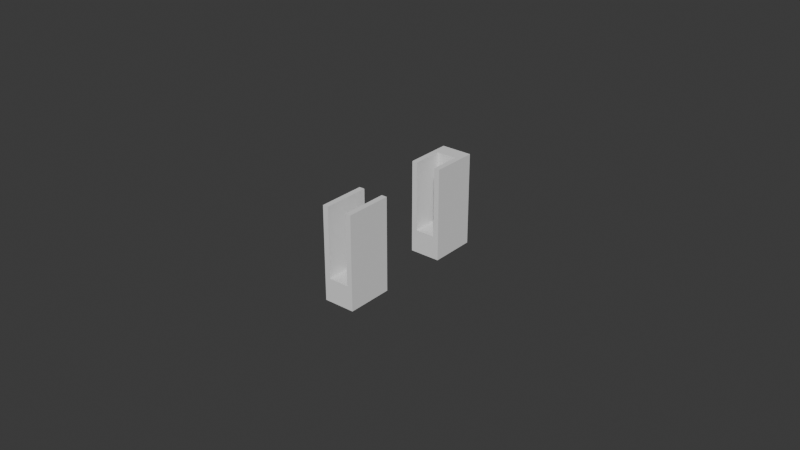 # Source: supporto_tappetino.blend  (saved by Blender 4.3.34; exported with 4.5.12 LTS)
import bpy
from mathutils import Matrix  # noqa: F401  (used for matrix-valued properties, if any)

bpy.ops.wm.read_factory_settings(use_empty=True)
scene = bpy.context.scene
scene.name = 'Scene'

# ---- collections
col_collection = bpy.data.collections.new('Collection'); scene.collection.children.link(col_collection)

# ---- world
world_world = bpy.data.worlds.new('World'); scene.world = world_world
world_world.use_nodes = True; world_world.node_tree.nodes.clear()
_N = world_world.node_tree.nodes; _L = world_world.node_tree.links
n0 = _N.new('ShaderNodeOutputWorld'); n0.name = 'World Output'; n0.location = (300, 300)
n1 = _N.new('ShaderNodeBackground'); n1.name = 'Background'; n1.location = (10, 300)
n1.inputs[0].default_value = (0.05088, 0.05088, 0.05088, 1.0)
_L.new(n1.outputs[0], n0.inputs[0])
n0.is_active_output = True
world_world.color = (0.05088, 0.05088, 0.05088)
world_world.sun_shadow_jitter_overblur = 0.0

# ---- meshes
me_cube_001 = bpy.data.meshes.new('Cube.001')
me_cube_001.from_pydata([(-1.0, -1.0, -1.0), (-1.0, -1.0, 1.0), (-1.0, 1.0, -1.0), (-1.0, 1.0, 1.0), (1.0, -1.0, -1.0), (1.0, -1.0, 1.0), (1.0, 1.0, -1.0), (1.0, 1.0, 1.0), (0.4306, 1.0, -1.0), (-0.4306, 1.0, -1.0), (-0.6459, 1.0, 1.0), (0.6459, 1.0, 1.0), (-0.4306, -1.0, -1.0), (0.4306, -1.0, -1.0), (0.6459, -1.0, 1.0), (-0.6459, -1.0, 1.0), (-0.6459, 1.0, -0.5), (0.6459, 1.0, -0.5), (0.6459, -1.0, -0.5), (-0.6459, -1.0, -0.5)], [], [(0, 1, 3, 2), (8, 17, 11, 7, 6), (6, 7, 5, 4), (12, 19, 15, 1, 0), (8, 6, 4, 13), (10, 3, 1, 15), (7, 11, 14, 5), (14, 11, 17, 18), (2, 9, 12, 0), (9, 8, 13, 12), (4, 5, 14, 18, 13), (2, 3, 10, 16, 9), (17, 16, 19, 18), (10, 15, 19, 16), (13, 18, 19, 12), (9, 16, 17, 8)])
_uv = me_cube_001.uv_layers.new(name='UVMap')
_uv.uv.foreach_set('vector', [0.375, 0.0, 0.625, 0.0, 0.625, 0.25, 0.375, 0.25, 0.375, 0.4167, 0.5093, 0.4167, 0.625, 0.4167, 0.625, 0.5, 0.375, 0.5, 0.375, 0.5, 0.625, 0.5, 0.625, 0.75, 0.375, 0.75, 0.375, 0.9167, 0.5093, 0.9167, 0.625, 0.9167, 0.625, 1.0, 0.375, 1.0, 0.2917, 0.5, 0.375, 0.5, 0.375, 0.75, 0.2917, 0.75, 0.7917, 0.5, 0.875, 0.5, 0.875, 0.75, 0.7917, 0.75, 0.625, 0.5, 0.7083, 0.5, 0.7083, 0.75, 0.625, 0.75, 0.7083, 0.75, 0.7083, 0.5, 0.7083, 0.5, 0.7083, 0.75, 0.125, 0.5, 0.2083, 0.5, 0.2083, 0.75, 0.125, 0.75, 0.2083, 0.5, 0.2917, 0.5, 0.2917, 0.75, 0.2083, 0.75, 0.375, 0.75, 0.625, 0.75, 0.625, 0.8333, 0.5093, 0.8333, 0.375, 0.8333, 0.375, 0.25, 0.625, 0.25, 0.625, 0.3333, 0.5093, 0.3333, 0.375, 0.3333, 0.7083, 0.5, 0.7917, 0.5, 0.7917, 0.75, 0.7083, 0.75, 0.7917, 0.5, 0.7917, 0.75, 0.7917, 0.75, 0.7917, 0.5, 0.375, 0.8333, 0.625, 0.8333, 0.5093, 0.9167, 0.375, 0.9167, 0.375, 0.3333, 0.625, 0.3333, 0.5093, 0.4167, 0.375, 0.4167])
me_cube_001.update()
me_cube_002 = bpy.data.meshes.new('Cube.002')
me_cube_002.from_pydata([(-1.0, -1.0, -1.0), (-1.0, -1.0, 1.0), (-1.0, 1.0, -1.0), (-1.0, 1.0, 1.0), (1.0, -1.0, -1.0), (1.0, -1.0, 1.0), (1.0, 1.0, -1.0), (1.0, 1.0, 1.0), (0.4306, 1.0, -1.0), (-0.4306, 1.0, -1.0), (-0.6459, 1.0, 1.0), (0.6459, 1.0, 1.0), (-0.4306, -1.0, -1.0), (0.4306, -1.0, -1.0), (0.4306, -1.0, 1.0), (-0.4306, -1.0, 1.0), (-0.6459, 1.0, -0.5), (0.6459, 1.0, -0.5), (0.4306, -1.0, -0.5), (-0.4306, -1.0, -0.5), (-1.0, 0.3333, -1.0), (-1.0, -0.3333, -1.0), (-1.0, -0.3333, 1.0), (-1.0, 0.3333, 1.0), (1.0, -0.3333, -1.0), (1.0, 0.3333, -1.0), (1.0, 0.3333, 1.0), (1.0, -0.3333, 1.0), (0.6459, 0.3333, 1.0), (0.6459, -0.3333, 1.0), (-0.6459, 0.3333, 1.0), (-0.6459, -0.3333, 1.0), (-0.4306, 0.3333, -1.0), (-0.4306, -0.3333, -1.0), (0.4306, 0.3333, -1.0), (0.4306, -0.3333, -1.0), (0.6459, 0.3333, -0.5), (0.6459, -0.3333, -0.5), (-0.6459, 0.3333, -0.5), (-0.6459, -0.3333, -0.5), (0.4306, -1.0, 1.0), (-0.4306, -1.0, 1.0), (0.6459, -0.3333, 1.0), (-0.6459, -0.3333, 1.0)], [], [(20, 23, 3, 2), (8, 17, 11, 7, 6), (24, 27, 5, 4), (12, 19, 15, 1, 0), (35, 24, 4, 13), (31, 22, 1, 15), (27, 29, 14, 5), (28, 11, 17, 36), (21, 33, 12, 0), (33, 35, 13, 12), (4, 5, 14, 18, 13), (2, 3, 10, 16, 9), (37, 39, 43, 42), (31, 15, 19, 41, 43, 39), (13, 18, 40, 41, 19, 12), (9, 16, 17, 8), (10, 30, 38, 16), (30, 31, 39, 38), (17, 16, 38, 36), (36, 38, 39, 37), (9, 8, 34, 32), (32, 34, 35, 33), (2, 9, 32, 20), (20, 32, 33, 21), (14, 29, 37, 42, 40, 18), (29, 28, 36, 37), (7, 11, 28, 26), (26, 28, 29, 27), (10, 3, 23, 30), (30, 23, 22, 31), (8, 6, 25, 34), (34, 25, 24, 35), (6, 7, 26, 25), (25, 26, 27, 24), (0, 1, 22, 21), (21, 22, 23, 20), (42, 43, 41, 40)])
_uv = me_cube_002.uv_layers.new(name='UVMap')
_uv.uv.foreach_set('vector', [0.375, 0.1667, 0.625, 0.1667, 0.625, 0.25, 0.375, 0.25, 0.375, 0.4167, 0.5093, 0.4167, 0.625, 0.4167, 0.625, 0.5, 0.375, 0.5, 0.375, 0.6667, 0.625, 0.6667, 0.625, 0.75, 0.375, 0.75, 0.375, 0.9167, 0.5093, 0.9167, 0.625, 0.9167, 0.625, 1.0, 0.375, 1.0, 0.2917, 0.6667, 0.375, 0.6667, 0.375, 0.75, 0.2917, 0.75, 0.7917, 0.6667, 0.875, 0.6667, 0.875, 0.75, 0.7917, 0.75, 0.625, 0.6667, 0.7083, 0.6667, 0.7083, 0.75, 0.625, 0.75, 0.7083, 0.5833, 0.7083, 0.5, 0.7083, 0.5, 0.7083, 0.5833, 0.125, 0.6667, 0.2083, 0.6667, 0.2083, 0.75, 0.125, 0.75, 0.2083, 0.6667, 0.2917, 0.6667, 0.2917, 0.75, 0.2083, 0.75, 0.375, 0.75, 0.625, 0.75, 0.625, 0.8333, 0.5093, 0.8333, 0.375, 0.8333, 0.375, 0.25, 0.625, 0.25, 0.625, 0.3333, 0.5093, 0.3333, 0.375, 0.3333, 0.7083, 0.6667, 0.7917, 0.6667, 0.7917, 0.6667, 0.7083, 0.6667, 0.7917, 0.6667, 0.7917, 0.75, 0.7917, 0.75, 0.7917, 0.75, 0.7917, 0.6667, 0.7917, 0.6667, 0.375, 0.8333, 0.625, 0.8333, 0.625, 0.8333, 0.5093, 0.9167, 0.5093, 0.9167, 0.375, 0.9167, 0.375, 0.3333, 0.625, 0.3333, 0.5093, 0.4167, 0.375, 0.4167, 0.7917, 0.5, 0.7917, 0.5833, 0.7917, 0.5833, 0.7917, 0.5, 0.7917, 0.5833, 0.7917, 0.6667, 0.7917, 0.6667, 0.7917, 0.5833, 0.7083, 0.5, 0.7917, 0.5, 0.7917, 0.5833, 0.7083, 0.5833, 0.7083, 0.5833, 0.7917, 0.5833, 0.7917, 0.6667, 0.7083, 0.6667, 0.2083, 0.5, 0.2917, 0.5, 0.2917, 0.5833, 0.2083, 0.5833, 0.2083, 0.5833, 0.2917, 0.5833, 0.2917, 0.6667, 0.2083, 0.6667, 0.125, 0.5, 0.2083, 0.5, 0.2083, 0.5833, 0.125, 0.5833, 0.125, 0.5833, 0.2083, 0.5833, 0.2083, 0.6667, 0.125, 0.6667, 0.7083, 0.75, 0.7083, 0.6667, 0.7083, 0.6667, 0.7083, 0.6667, 0.7083, 0.75, 0.7083, 0.75, 0.7083, 0.6667, 0.7083, 0.5833, 0.7083, 0.5833, 0.7083, 0.6667, 0.625, 0.5, 0.7083, 0.5, 0.7083, 0.5833, 0.625, 0.5833, 0.625, 0.5833, 0.7083, 0.5833, 0.7083, 0.6667, 0.625, 0.6667, 0.7917, 0.5, 0.875, 0.5, 0.875, 0.5833, 0.7917, 0.5833, 0.7917, 0.5833, 0.875, 0.5833, 0.875, 0.6667, 0.7917, 0.6667, 0.2917, 0.5, 0.375, 0.5, 0.375, 0.5833, 0.2917, 0.5833, 0.2917, 0.5833, 0.375, 0.5833, 0.375, 0.6667, 0.2917, 0.6667, 0.375, 0.5, 0.625, 0.5, 0.625, 0.5833, 0.375, 0.5833, 0.375, 0.5833, 0.625, 0.5833, 0.625, 0.6667, 0.375, 0.6667, 0.375, 0.0, 0.625, 0.0, 0.625, 0.08333, 0.375, 0.08333, 0.375, 0.08333, 0.625, 0.08333, 0.625, 0.1667, 0.375, 0.1667, 0.7083, 0.6667, 0.7917, 0.6667, 0.7917, 0.75, 0.7083, 0.75])
me_cube_002.update()

# ---- objects
ob_mezzo = bpy.data.objects.new('mezzo', me_cube_001)
ob_fondo = bpy.data.objects.new('fondo', me_cube_002)

# ---- transforms, parenting, visibility, modifiers, constraints
ob_mezzo.location = (0.0, 0.0, 0.0)
ob_mezzo.scale = (0.005, 0.0075, 0.015)
ob_fondo.location = (0.0, 0.0385, 0.0)
ob_fondo.rotation_euler = (0.0, 0.0, 3.142)
ob_fondo.scale = (0.005, 0.0075, 0.015)

# ---- collection membership
col_collection.objects.link(ob_mezzo)
col_collection.objects.link(ob_fondo)

# ---- scene / render settings (as saved in the file)
scene.frame_start = 1; scene.frame_end = 250; scene.frame_set(1)
scene.render.engine = 'BLENDER_EEVEE_NEXT'
bpy.context.view_layer.update()

# ---- added for rendering (the .blend has no active camera and no usable light): camera, sun
cam_auto = bpy.data.cameras.new('AutoCamera')
cam_auto.lens = 50.0
cam_auto.sensor_width = 36.0
cam_auto.clip_end = 1000.0
ob_auto_camera = bpy.data.objects.new('AutoCamera', cam_auto)
scene.collection.objects.link(ob_auto_camera)
ob_auto_camera.location = (0.185045, -0.202803, 0.148036)
ob_auto_camera.rotation_euler = (1.09748, -7.21219e-08, 0.694738)
scene.camera = ob_auto_camera
light_auto_sun = bpy.data.lights.new('AutoSun', 'SUN')
light_auto_sun.energy = 3.0
light_auto_sun.angle = 0.0523599
ob_auto_sun = bpy.data.objects.new('AutoSun', light_auto_sun)
scene.collection.objects.link(ob_auto_sun)
ob_auto_sun.rotation_euler = (0.872665, 0.174533, 0.523599)
bpy.context.view_layer.update()
